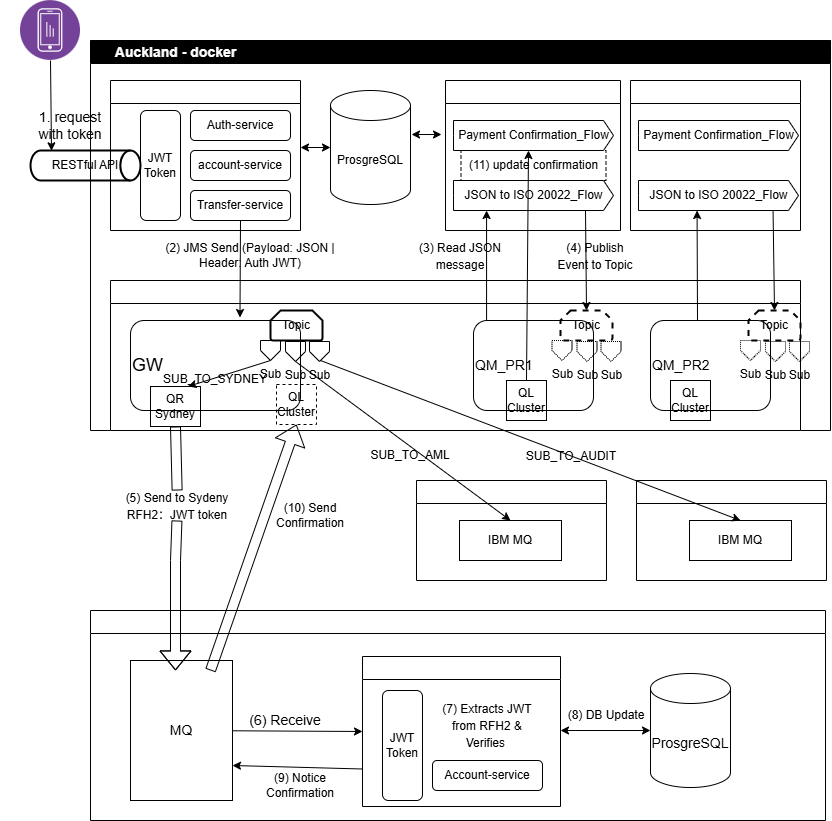

The diagram above was exported from draw.io. Its source (the exported page's mxGraphModel, read from the mxfile embedded in the PNG):
<mxGraphModel dx="1939" dy="1022" grid="1" gridSize="10" guides="1" tooltips="1" connect="1" arrows="1" fold="1" page="1" pageScale="1" pageWidth="850" pageHeight="1100" background="#FFFFFF" math="0" shadow="0">
  <root>
    <mxCell id="0" />
    <mxCell id="1" parent="0" />
    <mxCell id="2" value="&lt;font style=&quot;font-size: 14px;&quot;&gt;&amp;nbsp; &amp;nbsp; &amp;nbsp; Auckland - docker&lt;/font&gt;" style="swimlane;whiteSpace=wrap;html=1;startSize=23;align=left;strokeColor=#000000;fontColor=#FFFFFF;fillStyle=solid;swimlaneFillColor=#FFFFFF;fillColor=#000000;gradientColor=none;" vertex="1" parent="1">
      <mxGeometry x="70" y="50" width="740" height="390" as="geometry" />
    </mxCell>
    <mxCell id="3" value="&lt;font style=&quot;font-size: 14px;&quot;&gt;IBM MQ Cluster&lt;/font&gt;" style="swimlane;whiteSpace=wrap;html=1;startSize=23;align=left;strokeColor=#000000;fontColor=#FFFFFF;swimlaneFillColor=#FFFFFF;fillStyle=solid;" vertex="1" parent="2">
      <mxGeometry x="20" y="240" width="690" height="150" as="geometry" />
    </mxCell>
    <mxCell id="4" value="&lt;font style=&quot;font-size: 18px;&quot;&gt;GW&lt;/font&gt;" style="rounded=1;whiteSpace=wrap;html=1;align=left;strokeColor=#000000;fillColor=none;fontColor=#000000;" vertex="1" parent="3">
      <mxGeometry x="20" y="40" width="170" height="90" as="geometry" />
    </mxCell>
    <mxCell id="5" value="&lt;font style=&quot;font-size: 14px;&quot;&gt;QM_PR1&lt;/font&gt;" style="rounded=1;whiteSpace=wrap;html=1;align=left;strokeColor=#000000;fillColor=none;fontColor=#000000;" vertex="1" parent="3">
      <mxGeometry x="363" y="40" width="120" height="90" as="geometry" />
    </mxCell>
    <mxCell id="6" value="&lt;font style=&quot;font-size: 14px;&quot;&gt;QM_PR2&lt;/font&gt;" style="rounded=1;whiteSpace=wrap;html=1;align=left;strokeColor=#000000;fillColor=none;fontColor=#000000;" vertex="1" parent="3">
      <mxGeometry x="540" y="40" width="120" height="90" as="geometry" />
    </mxCell>
    <mxCell id="7" value="Topic" style="strokeWidth=2;html=1;shape=mxgraph.flowchart.loop_limit;whiteSpace=wrap;strokeColor=#000000;fillColor=none;fontColor=#000000;" vertex="1" parent="3">
      <mxGeometry x="160" y="30" width="52" height="30" as="geometry" />
    </mxCell>
    <mxCell id="8" value="Topic" style="strokeWidth=2;html=1;shape=mxgraph.flowchart.loop_limit;whiteSpace=wrap;dashed=1;strokeColor=#000000;fillColor=none;fontColor=#000000;" vertex="1" parent="3">
      <mxGeometry x="450" y="30" width="52" height="30" as="geometry" />
    </mxCell>
    <mxCell id="9" value="Topic" style="strokeWidth=2;html=1;shape=mxgraph.flowchart.loop_limit;whiteSpace=wrap;dashed=1;strokeColor=#000000;fillColor=none;fontColor=#000000;" vertex="1" parent="3">
      <mxGeometry x="638" y="30" width="52" height="30" as="geometry" />
    </mxCell>
    <mxCell id="10" value="Sub" style="verticalLabelPosition=bottom;verticalAlign=top;html=1;shape=offPageConnector;rounded=0;size=0.5;strokeColor=#000000;fillColor=none;fontColor=#000000;" vertex="1" parent="3">
      <mxGeometry x="150" y="60" width="20" height="20" as="geometry" />
    </mxCell>
    <mxCell id="11" value="Sub" style="verticalLabelPosition=bottom;verticalAlign=top;html=1;shape=offPageConnector;rounded=0;size=0.5;dashed=1;dashPattern=1 1;strokeColor=#000000;fillColor=none;fontColor=#000000;" vertex="1" parent="3">
      <mxGeometry x="441.5" y="60" width="20" height="20" as="geometry" />
    </mxCell>
    <mxCell id="12" value="Sub" style="verticalLabelPosition=bottom;verticalAlign=top;html=1;shape=offPageConnector;rounded=0;size=0.5;dashed=1;dashPattern=1 1;strokeColor=#000000;fillColor=none;fontColor=#000000;" vertex="1" parent="3">
      <mxGeometry x="466.5" y="61" width="20" height="20" as="geometry" />
    </mxCell>
    <mxCell id="13" value="Sub" style="verticalLabelPosition=bottom;verticalAlign=top;html=1;shape=offPageConnector;rounded=0;size=0.5;dashed=1;dashPattern=1 1;strokeColor=#000000;fillColor=none;fontColor=#000000;" vertex="1" parent="3">
      <mxGeometry x="490.5" y="61" width="20" height="20" as="geometry" />
    </mxCell>
    <mxCell id="14" value="" style="endArrow=classic;html=1;entryX=0.75;entryY=0;entryDx=0;entryDy=0;exitX=0.5;exitY=1;exitDx=0;exitDy=0;strokeColor=#000000;fontColor=#000000;" edge="1" parent="3" source="10" target="15">
      <mxGeometry width="50" height="50" relative="1" as="geometry">
        <mxPoint x="300" y="210" as="sourcePoint" />
        <mxPoint x="90" y="105.49999999999989" as="targetPoint" />
        <Array as="points" />
      </mxGeometry>
    </mxCell>
    <mxCell id="15" value="QR&lt;br&gt;Sydney" style="rounded=0;whiteSpace=wrap;html=1;strokeColor=#000000;fillColor=none;fontColor=#000000;" vertex="1" parent="3">
      <mxGeometry x="40" y="106" width="50" height="40" as="geometry" />
    </mxCell>
    <mxCell id="16" value="QL&lt;br&gt;Cluster" style="whiteSpace=wrap;html=1;aspect=fixed;strokeColor=#000000;fillColor=none;fontColor=#000000;" vertex="1" parent="3">
      <mxGeometry x="396" y="100" width="40" height="40" as="geometry" />
    </mxCell>
    <mxCell id="17" value="QL&lt;br&gt;Cluster" style="whiteSpace=wrap;html=1;aspect=fixed;strokeColor=#000000;fillColor=none;fontColor=#000000;" vertex="1" parent="3">
      <mxGeometry x="560" y="100" width="40" height="40" as="geometry" />
    </mxCell>
    <mxCell id="18" value="QL&lt;br&gt;Cluster" style="whiteSpace=wrap;html=1;aspect=fixed;dashed=1;strokeColor=#000000;fillColor=none;fontColor=#000000;" vertex="1" parent="3">
      <mxGeometry x="166" y="104" width="40" height="40" as="geometry" />
    </mxCell>
    <mxCell id="19" value="&lt;font style=&quot;font-size: 12px;&quot;&gt;SUB_TO_SYDNEY&lt;/font&gt;" style="text;html=1;strokeColor=none;fillColor=none;align=center;verticalAlign=middle;whiteSpace=wrap;rounded=0;dashed=1;fontSize=14;fontColor=#000000;" vertex="1" parent="3">
      <mxGeometry x="50" y="88" width="110" height="20" as="geometry" />
    </mxCell>
    <mxCell id="20" value="&lt;font style=&quot;font-size: 14px;&quot;&gt;Ingress(Spring Boot App)&lt;/font&gt;" style="swimlane;whiteSpace=wrap;html=1;startSize=23;strokeColor=#000000;fontColor=#FFFFFF;" vertex="1" parent="2">
      <mxGeometry x="20" y="40" width="190" height="150" as="geometry" />
    </mxCell>
    <mxCell id="21" value="&lt;span style=&quot;&quot;&gt;Auth-service&lt;/span&gt;" style="rounded=1;whiteSpace=wrap;html=1;strokeColor=#000000;fillColor=none;fontColor=#000000;" vertex="1" parent="20">
      <mxGeometry x="80" y="30" width="100" height="30" as="geometry" />
    </mxCell>
    <mxCell id="22" value="&lt;span style=&quot;&quot;&gt;account-service&lt;/span&gt;" style="rounded=1;whiteSpace=wrap;html=1;strokeColor=#000000;fillColor=none;fontColor=#000000;" vertex="1" parent="20">
      <mxGeometry x="80" y="70" width="100" height="30" as="geometry" />
    </mxCell>
    <mxCell id="23" value="&lt;span style=&quot;&quot;&gt;Transfer-service&lt;/span&gt;" style="rounded=1;whiteSpace=wrap;html=1;strokeColor=#000000;fillColor=none;fontColor=#000000;" vertex="1" parent="20">
      <mxGeometry x="80" y="110" width="100" height="30" as="geometry" />
    </mxCell>
    <mxCell id="24" value="JWT&lt;br&gt;Token" style="rounded=1;whiteSpace=wrap;html=1;strokeColor=#000000;fillColor=none;fontColor=#000000;" vertex="1" parent="20">
      <mxGeometry x="30" y="30" width="40" height="110" as="geometry" />
    </mxCell>
    <mxCell id="25" value="&lt;font style=&quot;font-size: 14px;&quot;&gt;IBM ACE v13&lt;/font&gt;" style="swimlane;whiteSpace=wrap;html=1;strokeColor=#000000;fontColor=#FFFFFF;" vertex="1" parent="2">
      <mxGeometry x="355" y="40" width="175" height="150" as="geometry">
        <mxRectangle x="355" y="40" width="110" height="30" as="alternateBounds" />
      </mxGeometry>
    </mxCell>
    <mxCell id="26" value="JSON to ISO 20022_Flow" style="html=1;shadow=0;dashed=0;align=center;verticalAlign=middle;shape=mxgraph.arrows2.arrow;dy=0;dx=10;notch=0;strokeColor=#000000;fillColor=none;fontColor=#000000;" vertex="1" parent="25">
      <mxGeometry x="8" y="100" width="160" height="30" as="geometry" />
    </mxCell>
    <mxCell id="27" value="Payment Confirmation_Flow" style="html=1;shadow=0;dashed=0;align=center;verticalAlign=middle;shape=mxgraph.arrows2.arrow;dy=0;dx=10;notch=0;strokeColor=#000000;fillColor=none;fontColor=#000000;" vertex="1" parent="25">
      <mxGeometry x="8" y="40" width="160" height="30" as="geometry" />
    </mxCell>
    <mxCell id="28" value="(11) update confirmation" style="text;html=1;strokeColor=#000000;fillColor=none;align=center;verticalAlign=middle;whiteSpace=wrap;rounded=0;dashed=1;fontSize=12;fontColor=#000000;" vertex="1" parent="25">
      <mxGeometry x="15.5" y="70" width="145" height="30" as="geometry" />
    </mxCell>
    <mxCell id="29" value="ProsgreSQL" style="shape=cylinder3;whiteSpace=wrap;html=1;boundedLbl=1;backgroundOutline=1;size=15;strokeColor=#000000;fillColor=none;fontColor=#000000;" vertex="1" parent="2">
      <mxGeometry x="240" y="50" width="80" height="114" as="geometry" />
    </mxCell>
    <mxCell id="30" value="&lt;font style=&quot;font-size: 14px;&quot;&gt;IBM ACE v13&lt;/font&gt;" style="swimlane;whiteSpace=wrap;html=1;strokeColor=#000000;fontColor=#FFFFFF;" vertex="1" parent="2">
      <mxGeometry x="540" y="40" width="170" height="150" as="geometry" />
    </mxCell>
    <mxCell id="31" value="JSON to ISO 20022_Flow" style="html=1;shadow=0;dashed=0;align=center;verticalAlign=middle;shape=mxgraph.arrows2.arrow;dy=0;dx=10;notch=0;strokeColor=#000000;fillColor=none;fontColor=#000000;" vertex="1" parent="30">
      <mxGeometry x="8" y="100" width="160" height="30" as="geometry" />
    </mxCell>
    <mxCell id="32" value="Payment Confirmation_Flow" style="html=1;shadow=0;dashed=0;align=center;verticalAlign=middle;shape=mxgraph.arrows2.arrow;dy=0;dx=10;notch=0;strokeColor=#000000;fillColor=none;fontColor=#000000;" vertex="1" parent="30">
      <mxGeometry x="8" y="40" width="160" height="30" as="geometry" />
    </mxCell>
    <mxCell id="33" style="edgeStyle=none;html=1;exitX=0.5;exitY=1;exitDx=0;exitDy=0;entryX=0.644;entryY=-0.033;entryDx=0;entryDy=0;entryPerimeter=0;strokeColor=#000000;fontColor=#000000;" edge="1" parent="2" source="23" target="4">
      <mxGeometry relative="1" as="geometry" />
    </mxCell>
    <mxCell id="34" style="edgeStyle=none;html=1;entryX=0.313;entryY=1;entryDx=0;entryDy=0;entryPerimeter=0;exitX=0.334;exitY=0;exitDx=0;exitDy=0;exitPerimeter=0;strokeColor=#000000;fontColor=#000000;" edge="1" parent="2">
      <mxGeometry relative="1" as="geometry">
        <mxPoint x="396.0800000000004" y="280" as="sourcePoint" />
        <mxPoint x="396.0799999999999" y="170" as="targetPoint" />
      </mxGeometry>
    </mxCell>
    <mxCell id="35" style="edgeStyle=none;html=1;entryX=0.313;entryY=1;entryDx=0;entryDy=0;entryPerimeter=0;strokeColor=#000000;fontColor=#000000;" edge="1" parent="2">
      <mxGeometry relative="1" as="geometry">
        <mxPoint x="607" y="280" as="sourcePoint" />
        <mxPoint x="606.5799999999999" y="170" as="targetPoint" />
      </mxGeometry>
    </mxCell>
    <mxCell id="36" value="" style="endArrow=classic;html=1;exitX=0.825;exitY=1.017;exitDx=0;exitDy=0;exitPerimeter=0;entryX=0.5;entryY=0;entryDx=0;entryDy=0;entryPerimeter=0;strokeColor=#000000;fontColor=#000000;" edge="1" parent="2" source="26" target="8">
      <mxGeometry width="50" height="50" relative="1" as="geometry">
        <mxPoint x="340" y="280" as="sourcePoint" />
        <mxPoint x="390" y="230" as="targetPoint" />
      </mxGeometry>
    </mxCell>
    <mxCell id="37" value="" style="endArrow=classic;html=1;entryX=0.5;entryY=0;entryDx=0;entryDy=0;entryPerimeter=0;exitX=0.841;exitY=1.017;exitDx=0;exitDy=0;exitPerimeter=0;strokeColor=#000000;fontColor=#000000;" edge="1" parent="2" source="31" target="9">
      <mxGeometry width="50" height="50" relative="1" as="geometry">
        <mxPoint x="340" y="280" as="sourcePoint" />
        <mxPoint x="390" y="230" as="targetPoint" />
      </mxGeometry>
    </mxCell>
    <mxCell id="38" value="Sub" style="verticalLabelPosition=bottom;verticalAlign=top;html=1;shape=offPageConnector;rounded=0;size=0.5;dashed=1;dashPattern=1 1;strokeColor=#000000;fillColor=none;fontColor=#000000;" vertex="1" parent="2">
      <mxGeometry x="650" y="300" width="20" height="20" as="geometry" />
    </mxCell>
    <mxCell id="39" value="Sub" style="verticalLabelPosition=bottom;verticalAlign=top;html=1;shape=offPageConnector;rounded=0;size=0.5;dashed=1;dashPattern=1 1;strokeColor=#000000;fillColor=none;fontColor=#000000;" vertex="1" parent="2">
      <mxGeometry x="675" y="301" width="20" height="20" as="geometry" />
    </mxCell>
    <mxCell id="40" value="Sub" style="verticalLabelPosition=bottom;verticalAlign=top;html=1;shape=offPageConnector;rounded=0;size=0.5;dashed=1;dashPattern=1 1;strokeColor=#000000;fillColor=none;fontColor=#000000;" vertex="1" parent="2">
      <mxGeometry x="699" y="301" width="20" height="20" as="geometry" />
    </mxCell>
    <mxCell id="41" value="" style="endArrow=classic;startArrow=classic;html=1;entryX=0;entryY=0.5;entryDx=0;entryDy=0;entryPerimeter=0;strokeColor=#000000;fontColor=#000000;" edge="1" parent="2" target="29">
      <mxGeometry width="50" height="50" relative="1" as="geometry">
        <mxPoint x="210" y="107" as="sourcePoint" />
        <mxPoint x="260" y="70" as="targetPoint" />
      </mxGeometry>
    </mxCell>
    <mxCell id="42" value="&lt;font style=&quot;font-size: 12px;&quot;&gt;(2) JMS Send (Payload: JSON | Header: Auth JWT)&lt;/font&gt;" style="text;html=1;strokeColor=none;fillColor=none;align=center;verticalAlign=middle;whiteSpace=wrap;rounded=0;dashed=1;fontColor=#000000;" vertex="1" parent="2">
      <mxGeometry x="70" y="200" width="180" height="30" as="geometry" />
    </mxCell>
    <mxCell id="43" value="&lt;font style=&quot;font-size: 12px;&quot;&gt;(3) Read JSON message&lt;/font&gt;" style="text;html=1;strokeColor=none;fillColor=none;align=center;verticalAlign=middle;whiteSpace=wrap;rounded=0;dashed=1;fontSize=14;fontColor=#000000;" vertex="1" parent="2">
      <mxGeometry x="315" y="200" width="110" height="30" as="geometry" />
    </mxCell>
    <mxCell id="44" value="&lt;font style=&quot;font-size: 12px;&quot;&gt;(4) Publish Event to Topic&lt;/font&gt;" style="text;html=1;strokeColor=none;fillColor=none;align=center;verticalAlign=middle;whiteSpace=wrap;rounded=0;dashed=1;fontSize=14;fontColor=#000000;" vertex="1" parent="2">
      <mxGeometry x="460" y="200" width="90" height="30" as="geometry" />
    </mxCell>
    <mxCell id="45" value="" style="endArrow=classic;html=1;fontSize=14;exitX=0.5;exitY=0;exitDx=0;exitDy=0;entryX=0;entryY=0;entryDx=75;entryDy=30;entryPerimeter=0;strokeColor=#000000;fontColor=#000000;" edge="1" parent="2" source="16" target="27">
      <mxGeometry width="50" height="50" relative="1" as="geometry">
        <mxPoint x="110" y="320" as="sourcePoint" />
        <mxPoint x="160" y="270" as="targetPoint" />
      </mxGeometry>
    </mxCell>
    <mxCell id="46" style="edgeStyle=none;html=1;exitX=0.5;exitY=1;exitDx=0;exitDy=0;entryX=0.191;entryY=0.01;entryDx=0;entryDy=0;entryPerimeter=0;strokeColor=#000000;fontColor=#000000;" edge="1" parent="1" target="48" source="47">
      <mxGeometry relative="1" as="geometry">
        <mxPoint x="-50" y="175" as="sourcePoint" />
      </mxGeometry>
    </mxCell>
    <mxCell id="47" value="" style="aspect=fixed;perimeter=ellipsePerimeter;html=1;align=center;shadow=0;dashed=0;fontColor=#000000;labelBackgroundColor=#ffffff;fontSize=12;spacingTop=3;image;image=img/lib/ibm/analytics/device_analytics.svg;strokeColor=#000000;" vertex="1" parent="1">
      <mxGeometry y="10" width="60" height="60" as="geometry" />
    </mxCell>
    <mxCell id="48" value="RESTful API" style="strokeWidth=2;html=1;shape=mxgraph.flowchart.direct_data;whiteSpace=wrap;strokeColor=#000000;fillColor=none;fontColor=#000000;" vertex="1" parent="1">
      <mxGeometry x="10" y="160" width="110" height="30" as="geometry" />
    </mxCell>
    <mxCell id="49" value="Sub" style="verticalLabelPosition=bottom;verticalAlign=top;html=1;shape=offPageConnector;rounded=0;size=0.5;strokeColor=#000000;fillColor=none;fontColor=#000000;" vertex="1" parent="1">
      <mxGeometry x="265" y="351" width="20" height="20" as="geometry" />
    </mxCell>
    <mxCell id="50" value="Sub" style="verticalLabelPosition=bottom;verticalAlign=top;html=1;shape=offPageConnector;rounded=0;size=0.5;strokeColor=#000000;fillColor=none;fontColor=#000000;" vertex="1" parent="1">
      <mxGeometry x="289" y="351" width="20" height="20" as="geometry" />
    </mxCell>
    <mxCell id="51" value="&lt;font style=&quot;font-size: 14px;&quot;&gt;AML System&lt;/font&gt;" style="swimlane;whiteSpace=wrap;html=1;strokeColor=#000000;fontColor=#FFFFFF;fillStyle=solid;swimlaneFillColor=#FFFFFF;" vertex="1" parent="1">
      <mxGeometry x="396" y="490" width="190" height="100" as="geometry" />
    </mxCell>
    <mxCell id="52" value="IBM MQ" style="rounded=0;whiteSpace=wrap;html=1;strokeColor=#000000;fillColor=none;fontColor=#000000;" vertex="1" parent="51">
      <mxGeometry x="43" y="40" width="102" height="40" as="geometry" />
    </mxCell>
    <mxCell id="53" value="&lt;font style=&quot;font-size: 14px;&quot;&gt;Audit System&lt;/font&gt;" style="swimlane;whiteSpace=wrap;html=1;strokeColor=#000000;fontColor=#FFFFFF;fillStyle=solid;swimlaneFillColor=#FFFFFF;" vertex="1" parent="1">
      <mxGeometry x="616" y="490" width="190" height="100" as="geometry" />
    </mxCell>
    <mxCell id="54" value="IBM MQ" style="rounded=0;whiteSpace=wrap;html=1;strokeColor=#000000;fillColor=none;fontColor=#000000;" vertex="1" parent="53">
      <mxGeometry x="53" y="40" width="102" height="40" as="geometry" />
    </mxCell>
    <mxCell id="55" value="" style="endArrow=classic;html=1;entryX=0.5;entryY=0;entryDx=0;entryDy=0;exitX=0.5;exitY=1;exitDx=0;exitDy=0;strokeColor=#000000;fontColor=#000000;" edge="1" parent="1" source="49" target="52">
      <mxGeometry width="50" height="50" relative="1" as="geometry">
        <mxPoint x="390" y="540" as="sourcePoint" />
        <mxPoint x="440" y="490" as="targetPoint" />
      </mxGeometry>
    </mxCell>
    <mxCell id="56" style="edgeStyle=none;html=1;entryX=0.5;entryY=0;entryDx=0;entryDy=0;strokeColor=#000000;fontColor=#000000;" edge="1" parent="1" target="54">
      <mxGeometry relative="1" as="geometry">
        <mxPoint x="300" y="370" as="sourcePoint" />
      </mxGeometry>
    </mxCell>
    <mxCell id="57" value="&lt;font style=&quot;font-size: 14px;&quot;&gt;&amp;nbsp; &amp;nbsp; &amp;nbsp; Sydney&amp;nbsp;-&amp;nbsp;K8s&lt;/font&gt;" style="swimlane;whiteSpace=wrap;html=1;align=left;strokeColor=#000000;fontColor=#FFFFFF;fillStyle=solid;swimlaneFillColor=#FFFFFF;" vertex="1" parent="1">
      <mxGeometry x="70" y="620" width="735" height="210" as="geometry" />
    </mxCell>
    <mxCell id="58" style="edgeStyle=none;html=1;entryX=0;entryY=0.5;entryDx=0;entryDy=0;startArrow=none;strokeColor=#000000;fontColor=#000000;" edge="1" parent="57" source="59" target="60">
      <mxGeometry relative="1" as="geometry">
        <mxPoint x="264" y="120" as="sourcePoint" />
      </mxGeometry>
    </mxCell>
    <mxCell id="59" value="&lt;font style=&quot;font-size: 14px;&quot;&gt;MQ&lt;/font&gt;" style="rounded=0;whiteSpace=wrap;html=1;strokeColor=#000000;fillColor=none;fontColor=#000000;" vertex="1" parent="57">
      <mxGeometry x="40" y="50" width="102" height="140" as="geometry" />
    </mxCell>
    <mxCell id="60" value="&lt;font style=&quot;font-size: 14px;&quot;&gt;Spring Boot Server&lt;/font&gt;" style="swimlane;whiteSpace=wrap;html=1;startSize=23;strokeColor=#000000;fontColor=#FFFFFF;fillStyle=solid;swimlaneFillColor=#FFFFFF;" vertex="1" parent="57">
      <mxGeometry x="272" y="46" width="198" height="150" as="geometry" />
    </mxCell>
    <mxCell id="61" value="JWT&lt;br&gt;Token" style="rounded=1;whiteSpace=wrap;html=1;strokeColor=#000000;fillColor=none;fontColor=#000000;" vertex="1" parent="60">
      <mxGeometry x="20" y="34" width="40" height="110" as="geometry" />
    </mxCell>
    <mxCell id="62" value="&lt;span style=&quot;&quot;&gt;Account-service&lt;/span&gt;" style="rounded=1;whiteSpace=wrap;html=1;strokeColor=#000000;fillColor=none;fontColor=#000000;" vertex="1" parent="60">
      <mxGeometry x="70" y="104" width="110" height="30" as="geometry" />
    </mxCell>
    <mxCell id="63" value="&lt;font style=&quot;font-size: 12px;&quot;&gt;(7) Extracts JWT from RFH2 &amp;amp; Verifies&amp;nbsp;&lt;/font&gt;" style="text;html=1;strokeColor=none;fillColor=none;align=center;verticalAlign=middle;whiteSpace=wrap;rounded=0;dashed=1;fontSize=14;fontColor=#000000;" vertex="1" parent="60">
      <mxGeometry x="70" y="54" width="110" height="30" as="geometry" />
    </mxCell>
    <mxCell id="64" value="&lt;font style=&quot;font-size: 14px;&quot;&gt;ProsgreSQL&lt;/font&gt;" style="shape=cylinder3;whiteSpace=wrap;html=1;boundedLbl=1;backgroundOutline=1;size=15;strokeColor=#000000;fillColor=none;fontColor=#000000;" vertex="1" parent="57">
      <mxGeometry x="560" y="63" width="80" height="114" as="geometry" />
    </mxCell>
    <mxCell id="65" value="" style="endArrow=classic;startArrow=classic;html=1;entryX=0;entryY=0.5;entryDx=0;entryDy=0;entryPerimeter=0;strokeColor=#000000;fontColor=#000000;" edge="1" parent="57" target="64">
      <mxGeometry width="50" height="50" relative="1" as="geometry">
        <mxPoint x="470" y="120" as="sourcePoint" />
        <mxPoint x="480" y="70" as="targetPoint" />
      </mxGeometry>
    </mxCell>
    <mxCell id="66" value="" style="endArrow=classic;html=1;exitX=0;exitY=0.75;exitDx=0;exitDy=0;entryX=1;entryY=0.75;entryDx=0;entryDy=0;strokeColor=#000000;fontColor=#000000;" edge="1" parent="57" source="60" target="59">
      <mxGeometry width="50" height="50" relative="1" as="geometry">
        <mxPoint x="260" y="-70" as="sourcePoint" />
        <mxPoint x="310" y="-120" as="targetPoint" />
      </mxGeometry>
    </mxCell>
    <mxCell id="67" value="" style="shape=flexArrow;endArrow=classic;html=1;fontSize=12;entryX=0.5;entryY=1;entryDx=0;entryDy=0;strokeColor=#000000;fontColor=#000000;" edge="1" parent="57" target="18">
      <mxGeometry width="50" height="50" relative="1" as="geometry">
        <mxPoint x="120" y="60" as="sourcePoint" />
        <mxPoint x="170" y="10" as="targetPoint" />
      </mxGeometry>
    </mxCell>
    <mxCell id="69" value="(6) Receive&amp;nbsp;" style="text;html=1;strokeColor=none;fillColor=none;align=center;verticalAlign=middle;whiteSpace=wrap;rounded=0;dashed=1;fontSize=14;fontColor=#000000;" vertex="1" parent="57">
      <mxGeometry x="142" y="95" width="110" height="30" as="geometry" />
    </mxCell>
    <mxCell id="70" value="" style="edgeStyle=none;html=1;exitX=1;exitY=0.5;exitDx=0;exitDy=0;entryX=0;entryY=0.5;entryDx=0;entryDy=0;endArrow=none;strokeColor=#000000;fontColor=#000000;" edge="1" parent="57" source="59" target="69">
      <mxGeometry relative="1" as="geometry">
        <mxPoint x="212" y="740" as="sourcePoint" />
        <mxPoint x="330" y="741" as="targetPoint" />
      </mxGeometry>
    </mxCell>
    <mxCell id="71" value="(8) DB Update" style="text;html=1;strokeColor=none;fillColor=none;align=center;verticalAlign=middle;whiteSpace=wrap;rounded=0;dashed=1;fontSize=12;fontColor=#000000;" vertex="1" parent="57">
      <mxGeometry x="476" y="90" width="80" height="30" as="geometry" />
    </mxCell>
    <mxCell id="72" value="(9) Notice Confirmation" style="text;html=1;strokeColor=none;fillColor=none;align=center;verticalAlign=middle;whiteSpace=wrap;rounded=0;dashed=1;fontSize=12;fontColor=#000000;" vertex="1" parent="57">
      <mxGeometry x="170" y="160" width="80" height="30" as="geometry" />
    </mxCell>
    <mxCell id="74" value="" style="endArrow=classic;startArrow=classic;html=1;entryX=0;entryY=0.5;entryDx=0;entryDy=0;entryPerimeter=0;strokeColor=#000000;fontColor=#000000;" edge="1" parent="1">
      <mxGeometry width="50" height="50" relative="1" as="geometry">
        <mxPoint x="391" y="144" as="sourcePoint" />
        <mxPoint x="421" y="144.0000000000001" as="targetPoint" />
      </mxGeometry>
    </mxCell>
    <mxCell id="75" value="&lt;font style=&quot;font-size: 14px;&quot;&gt;1. request&lt;br&gt;with token&lt;/font&gt;" style="text;html=1;strokeColor=none;fillColor=none;align=center;verticalAlign=middle;whiteSpace=wrap;rounded=0;dashed=1;fontColor=#000000;" vertex="1" parent="1">
      <mxGeometry x="-20" y="120" width="140" height="30" as="geometry" />
    </mxCell>
    <mxCell id="76" value="SUB_TO_AML" style="text;html=1;strokeColor=none;fillColor=none;align=center;verticalAlign=middle;whiteSpace=wrap;rounded=0;dashed=1;fontSize=12;fontColor=#000000;" vertex="1" parent="1">
      <mxGeometry x="360" y="450" width="60" height="30" as="geometry" />
    </mxCell>
    <mxCell id="77" value="&lt;font style=&quot;font-size: 12px;&quot;&gt;SUB_TO_AUDIT&lt;/font&gt;" style="text;html=1;strokeColor=none;fillColor=none;align=center;verticalAlign=middle;whiteSpace=wrap;rounded=0;dashed=1;fontSize=14;fontColor=#000000;" vertex="1" parent="1">
      <mxGeometry x="520.5" y="450" width="60" height="30" as="geometry" />
    </mxCell>
    <mxCell id="78" value="" style="shape=flexArrow;endArrow=classic;html=1;fontSize=12;entryX=0.441;entryY=0.071;entryDx=0;entryDy=0;entryPerimeter=0;startArrow=none;strokeColor=#000000;fontColor=#000000;" edge="1" parent="1" source="81" target="59">
      <mxGeometry width="50" height="50" relative="1" as="geometry">
        <mxPoint x="130" y="550" as="sourcePoint" />
        <mxPoint x="180" y="500" as="targetPoint" />
        <Array as="points">
          <mxPoint x="155" y="570" />
        </Array>
      </mxGeometry>
    </mxCell>
    <mxCell id="79" value="" style="shape=flexArrow;endArrow=none;html=1;fontSize=12;exitX=0.5;exitY=1;exitDx=0;exitDy=0;strokeColor=#000000;fontColor=#000000;" edge="1" parent="1" source="15" target="81">
      <mxGeometry width="50" height="50" relative="1" as="geometry">
        <mxPoint x="155" y="440" as="sourcePoint" />
        <mxPoint x="154.98199999999997" y="679.94" as="targetPoint" />
      </mxGeometry>
    </mxCell>
    <mxCell id="81" value="&lt;font style=&quot;font-size: 12px;&quot;&gt;(5) Send to Sydeny&lt;br&gt;RFH2：JWT token&lt;br&gt;&lt;/font&gt;" style="text;html=1;strokeColor=none;fillColor=none;align=center;verticalAlign=middle;whiteSpace=wrap;rounded=0;dashed=1;fontSize=14;fontColor=#000000;" vertex="1" parent="1">
      <mxGeometry x="102" y="500" width="110" height="30" as="geometry" />
    </mxCell>
    <mxCell id="82" value="(10) Send Confirmation" style="text;html=1;strokeColor=none;fillColor=none;align=center;verticalAlign=middle;whiteSpace=wrap;rounded=0;dashed=1;fontSize=12;fontColor=#000000;" vertex="1" parent="1">
      <mxGeometry x="250" y="510" width="80" height="30" as="geometry" />
    </mxCell>
  </root>
</mxGraphModel>